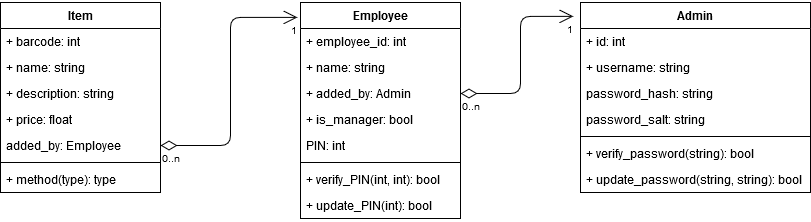

The diagram above was exported from draw.io. Its source (the exported page's mxGraphModel, read from the mxfile embedded in the PNG):
<mxGraphModel dx="1360" dy="831" grid="1" gridSize="10" guides="1" tooltips="1" connect="1" arrows="1" fold="1" page="1" pageScale="1" pageWidth="850" pageHeight="1100" background="#ffffff" math="0" shadow="0">
  <root>
    <mxCell id="0" />
    <mxCell id="1" parent="0" />
    <mxCell id="2" value="" style="endArrow=open;html=1;endSize=12;startArrow=diamondThin;startSize=14;startFill=0;edgeStyle=orthogonalEdgeStyle;entryX=-0.031;entryY=0.073;entryDx=0;entryDy=0;entryPerimeter=0;exitX=1;exitY=0.5;exitDx=0;exitDy=0;" edge="1" source="27" target="8" parent="1">
      <mxGeometry relative="1" as="geometry">
        <mxPoint x="340" y="420" as="sourcePoint" />
        <mxPoint x="500" y="420" as="targetPoint" />
      </mxGeometry>
    </mxCell>
    <mxCell id="3" value="0..n" style="resizable=0;html=1;align=left;verticalAlign=top;labelBackgroundColor=#ffffff;fontSize=10;" connectable="0" vertex="1" parent="2">
      <mxGeometry x="-1" relative="1" as="geometry" />
    </mxCell>
    <mxCell id="4" value="1" style="resizable=0;html=1;align=right;verticalAlign=top;labelBackgroundColor=#ffffff;fontSize=10;" connectable="0" vertex="1" parent="2">
      <mxGeometry x="1" relative="1" as="geometry" />
    </mxCell>
    <mxCell id="5" value="" style="endArrow=open;html=1;endSize=12;startArrow=diamondThin;startSize=14;startFill=0;edgeStyle=orthogonalEdgeStyle;entryX=-0.019;entryY=0.069;entryDx=0;entryDy=0;entryPerimeter=0;" edge="1" source="21" target="24" parent="1">
      <mxGeometry relative="1" as="geometry">
        <mxPoint x="450" y="410" as="sourcePoint" />
        <mxPoint x="610" y="410" as="targetPoint" />
      </mxGeometry>
    </mxCell>
    <mxCell id="6" value="0..n" style="resizable=0;html=1;align=left;verticalAlign=top;labelBackgroundColor=#ffffff;fontSize=10;" connectable="0" vertex="1" parent="5">
      <mxGeometry x="-1" relative="1" as="geometry" />
    </mxCell>
    <mxCell id="7" value="1" style="resizable=0;html=1;align=right;verticalAlign=top;labelBackgroundColor=#ffffff;fontSize=10;" connectable="0" vertex="1" parent="5">
      <mxGeometry x="1" relative="1" as="geometry" />
    </mxCell>
    <mxCell id="8" value="Admin" style="swimlane;fontStyle=1;align=center;verticalAlign=top;childLayout=stackLayout;horizontal=1;startSize=26;horizontalStack=0;resizeParent=1;resizeParentMax=0;resizeLast=0;collapsible=1;marginBottom=0;" vertex="1" parent="1">
      <mxGeometry x="610" y="80" width="230" height="190" as="geometry" />
    </mxCell>
    <mxCell id="9" value="+ id: int" style="text;strokeColor=none;fillColor=none;align=left;verticalAlign=top;spacingLeft=4;spacingRight=4;overflow=hidden;rotatable=0;points=[[0,0.5],[1,0.5]];portConstraint=eastwest;" vertex="1" parent="8">
      <mxGeometry y="26" width="230" height="26" as="geometry" />
    </mxCell>
    <mxCell id="10" value="+ username: string" style="text;strokeColor=none;fillColor=none;align=left;verticalAlign=top;spacingLeft=4;spacingRight=4;overflow=hidden;rotatable=0;points=[[0,0.5],[1,0.5]];portConstraint=eastwest;" vertex="1" parent="8">
      <mxGeometry y="52" width="230" height="26" as="geometry" />
    </mxCell>
    <mxCell id="11" value="password_hash: string" style="text;strokeColor=none;fillColor=none;align=left;verticalAlign=top;spacingLeft=4;spacingRight=4;overflow=hidden;rotatable=0;points=[[0,0.5],[1,0.5]];portConstraint=eastwest;" vertex="1" parent="8">
      <mxGeometry y="78" width="230" height="26" as="geometry" />
    </mxCell>
    <mxCell id="12" value="password_salt: string" style="text;strokeColor=none;fillColor=none;align=left;verticalAlign=top;spacingLeft=4;spacingRight=4;overflow=hidden;rotatable=0;points=[[0,0.5],[1,0.5]];portConstraint=eastwest;" vertex="1" parent="8">
      <mxGeometry y="104" width="230" height="26" as="geometry" />
    </mxCell>
    <mxCell id="13" value="" style="line;strokeWidth=1;fillColor=none;align=left;verticalAlign=middle;spacingTop=-1;spacingLeft=3;spacingRight=3;rotatable=0;labelPosition=right;points=[];portConstraint=eastwest;" vertex="1" parent="8">
      <mxGeometry y="130" width="230" height="8" as="geometry" />
    </mxCell>
    <mxCell id="14" value="+ verify_password(string): bool" style="text;strokeColor=none;fillColor=none;align=left;verticalAlign=top;spacingLeft=4;spacingRight=4;overflow=hidden;rotatable=0;points=[[0,0.5],[1,0.5]];portConstraint=eastwest;" vertex="1" parent="8">
      <mxGeometry y="138" width="230" height="26" as="geometry" />
    </mxCell>
    <mxCell id="15" value="+ update_password(string, string): bool" style="text;strokeColor=none;fillColor=none;align=left;verticalAlign=top;spacingLeft=4;spacingRight=4;overflow=hidden;rotatable=0;points=[[0,0.5],[1,0.5]];portConstraint=eastwest;" vertex="1" parent="8">
      <mxGeometry y="164" width="230" height="26" as="geometry" />
    </mxCell>
    <mxCell id="16" value="Item" style="swimlane;fontStyle=1;align=center;verticalAlign=top;childLayout=stackLayout;horizontal=1;startSize=26;horizontalStack=0;resizeParent=1;resizeParentMax=0;resizeLast=0;collapsible=1;marginBottom=0;" vertex="1" parent="1">
      <mxGeometry x="30" y="80" width="160" height="190" as="geometry" />
    </mxCell>
    <mxCell id="17" value="+ barcode: int" style="text;strokeColor=none;fillColor=none;align=left;verticalAlign=top;spacingLeft=4;spacingRight=4;overflow=hidden;rotatable=0;points=[[0,0.5],[1,0.5]];portConstraint=eastwest;" vertex="1" parent="16">
      <mxGeometry y="26" width="160" height="26" as="geometry" />
    </mxCell>
    <mxCell id="18" value="+ name: string" style="text;strokeColor=none;fillColor=none;align=left;verticalAlign=top;spacingLeft=4;spacingRight=4;overflow=hidden;rotatable=0;points=[[0,0.5],[1,0.5]];portConstraint=eastwest;" vertex="1" parent="16">
      <mxGeometry y="52" width="160" height="26" as="geometry" />
    </mxCell>
    <mxCell id="19" value="+ description: string" style="text;strokeColor=none;fillColor=none;align=left;verticalAlign=top;spacingLeft=4;spacingRight=4;overflow=hidden;rotatable=0;points=[[0,0.5],[1,0.5]];portConstraint=eastwest;" vertex="1" parent="16">
      <mxGeometry y="78" width="160" height="26" as="geometry" />
    </mxCell>
    <mxCell id="20" value="+ price: float" style="text;strokeColor=none;fillColor=none;align=left;verticalAlign=top;spacingLeft=4;spacingRight=4;overflow=hidden;rotatable=0;points=[[0,0.5],[1,0.5]];portConstraint=eastwest;" vertex="1" parent="16">
      <mxGeometry y="104" width="160" height="26" as="geometry" />
    </mxCell>
    <mxCell id="21" value="added_by: Employee" style="text;strokeColor=none;fillColor=none;align=left;verticalAlign=top;spacingLeft=4;spacingRight=4;overflow=hidden;rotatable=0;points=[[0,0.5],[1,0.5]];portConstraint=eastwest;" vertex="1" parent="16">
      <mxGeometry y="130" width="160" height="26" as="geometry" />
    </mxCell>
    <mxCell id="22" value="" style="line;strokeWidth=1;fillColor=none;align=left;verticalAlign=middle;spacingTop=-1;spacingLeft=3;spacingRight=3;rotatable=0;labelPosition=right;points=[];portConstraint=eastwest;" vertex="1" parent="16">
      <mxGeometry y="156" width="160" height="8" as="geometry" />
    </mxCell>
    <mxCell id="23" value="+ method(type): type" style="text;strokeColor=none;fillColor=none;align=left;verticalAlign=top;spacingLeft=4;spacingRight=4;overflow=hidden;rotatable=0;points=[[0,0.5],[1,0.5]];portConstraint=eastwest;" vertex="1" parent="16">
      <mxGeometry y="164" width="160" height="26" as="geometry" />
    </mxCell>
    <mxCell id="24" value="Employee" style="swimlane;fontStyle=1;align=center;verticalAlign=top;childLayout=stackLayout;horizontal=1;startSize=26;horizontalStack=0;resizeParent=1;resizeParentMax=0;resizeLast=0;collapsible=1;marginBottom=0;" vertex="1" parent="1">
      <mxGeometry x="330" y="80" width="160" height="216" as="geometry" />
    </mxCell>
    <mxCell id="25" value="+ employee_id: int" style="text;strokeColor=none;fillColor=none;align=left;verticalAlign=top;spacingLeft=4;spacingRight=4;overflow=hidden;rotatable=0;points=[[0,0.5],[1,0.5]];portConstraint=eastwest;" vertex="1" parent="24">
      <mxGeometry y="26" width="160" height="26" as="geometry" />
    </mxCell>
    <mxCell id="26" value="+ name: string" style="text;strokeColor=none;fillColor=none;align=left;verticalAlign=top;spacingLeft=4;spacingRight=4;overflow=hidden;rotatable=0;points=[[0,0.5],[1,0.5]];portConstraint=eastwest;" vertex="1" parent="24">
      <mxGeometry y="52" width="160" height="26" as="geometry" />
    </mxCell>
    <mxCell id="27" value="+ added_by: Admin" style="text;strokeColor=none;fillColor=none;align=left;verticalAlign=top;spacingLeft=4;spacingRight=4;overflow=hidden;rotatable=0;points=[[0,0.5],[1,0.5]];portConstraint=eastwest;" vertex="1" parent="24">
      <mxGeometry y="78" width="160" height="26" as="geometry" />
    </mxCell>
    <mxCell id="28" value="+ is_manager: bool" style="text;strokeColor=none;fillColor=none;align=left;verticalAlign=top;spacingLeft=4;spacingRight=4;overflow=hidden;rotatable=0;points=[[0,0.5],[1,0.5]];portConstraint=eastwest;" vertex="1" parent="24">
      <mxGeometry y="104" width="160" height="26" as="geometry" />
    </mxCell>
    <mxCell id="29" value="PIN: int" style="text;strokeColor=none;fillColor=none;align=left;verticalAlign=top;spacingLeft=4;spacingRight=4;overflow=hidden;rotatable=0;points=[[0,0.5],[1,0.5]];portConstraint=eastwest;" vertex="1" parent="24">
      <mxGeometry y="130" width="160" height="26" as="geometry" />
    </mxCell>
    <mxCell id="30" value="" style="line;strokeWidth=1;fillColor=none;align=left;verticalAlign=middle;spacingTop=-1;spacingLeft=3;spacingRight=3;rotatable=0;labelPosition=right;points=[];portConstraint=eastwest;" vertex="1" parent="24">
      <mxGeometry y="156" width="160" height="8" as="geometry" />
    </mxCell>
    <mxCell id="31" value="+ verify_PIN(int, int): bool" style="text;strokeColor=none;fillColor=none;align=left;verticalAlign=top;spacingLeft=4;spacingRight=4;overflow=hidden;rotatable=0;points=[[0,0.5],[1,0.5]];portConstraint=eastwest;" vertex="1" parent="24">
      <mxGeometry y="164" width="160" height="26" as="geometry" />
    </mxCell>
    <mxCell id="32" value="+ update_PIN(int): bool" style="text;strokeColor=none;fillColor=none;align=left;verticalAlign=top;spacingLeft=4;spacingRight=4;overflow=hidden;rotatable=0;points=[[0,0.5],[1,0.5]];portConstraint=eastwest;" vertex="1" parent="24">
      <mxGeometry y="190" width="160" height="26" as="geometry" />
    </mxCell>
  </root>
</mxGraphModel>